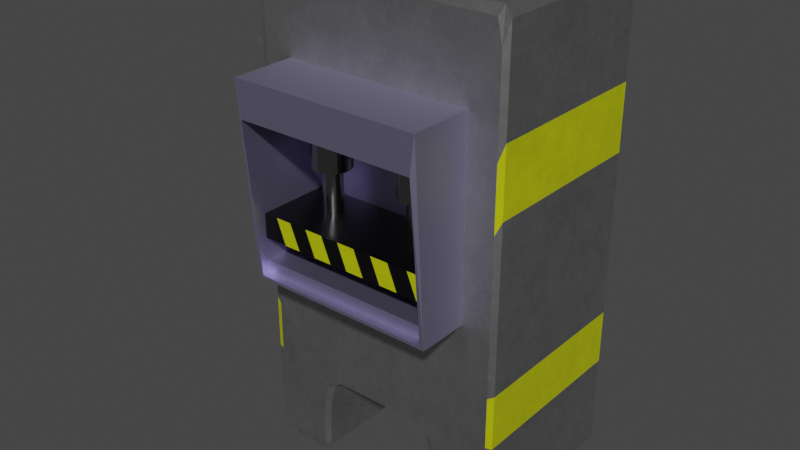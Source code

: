 # Source: Industrial_Hydraulic_Press_Obstacle.blend  (saved by Blender 2.93.20; exported with 4.5.12 LTS)
import bpy
from mathutils import Matrix  # noqa: F401  (used for matrix-valued properties, if any)

bpy.ops.wm.read_factory_settings(use_empty=True)
scene = bpy.context.scene
scene.name = 'Scene'

# ---- collections
col_collection = bpy.data.collections.new('Collection'); scene.collection.children.link(col_collection)

# ---- materials (node trees are filled in below, after node groups)
mat_other_rough_metal = bpy.data.materials.new('Other Rough Metal')
mat_other_rough_metal.use_transparent_shadow = False
mat_rough_metal = bpy.data.materials.new('Rough Metal')
mat_rough_metal.use_transparent_shadow = False
mat_yellow = bpy.data.materials.new('Yellow')
mat_yellow.use_transparent_shadow = False
mat_silver = bpy.data.materials.new('Silver')
mat_silver.use_transparent_shadow = False
mat_black = bpy.data.materials.new('Black')
mat_black.alpha_threshold = 0.0
mat_black.use_transparent_shadow = False
mat_black.line_color = (0.0, 0.0, 0.0, 1.0)
mat_white = bpy.data.materials.new('White')
mat_white.use_transparent_shadow = False

# ---- material node trees
mat_other_rough_metal.use_nodes = True; mat_other_rough_metal.node_tree.nodes.clear()
_N = mat_other_rough_metal.node_tree.nodes; _L = mat_other_rough_metal.node_tree.links
n0 = _N.new('ShaderNodeBsdfPrincipled'); n0.name = 'Principled BSDF'; n0.location = (10, 300)
n0.distribution = 'GGX'
n0.subsurface_method = 'BURLEY'
n0.inputs[1].default_value = 1.0
n0.inputs[3].default_value = 1.45
n0.inputs[27].default_value = (0.0, 0.0, 0.0, 1.0)
n0.inputs[28].default_value = 1.0
n1 = _N.new('ShaderNodeOutputMaterial'); n1.name = 'Material Output'; n1.location = (300, 300)
n2 = _N.new('ShaderNodeTexNoise'); n2.name = 'Noise Texture'; n2.location = (-350, 200)
n2.inputs[2].default_value = 0.01
n2.inputs[3].default_value = 16.0
n2.inputs[4].default_value = 1.0
n3 = _N.new('ShaderNodeTexCoord'); n3.name = 'Texture Coordinate'; n3.location = (-850, 192)
n4 = _N.new('ShaderNodeMapping'); n4.name = 'Mapping'; n4.location = (-640, 209)
n4.width = 240
n4.inputs[3].default_value = (1.0, 1.0, 3.0)
_L.new(n0.outputs[0], n1.inputs[0])
_L.new(n2.outputs[0], n0.inputs[0])
_L.new(n4.outputs[0], n2.inputs[0])
_L.new(n3.outputs[0], n4.inputs[0])
n1.is_active_output = True
mat_rough_metal.use_nodes = True; mat_rough_metal.node_tree.nodes.clear()
_N = mat_rough_metal.node_tree.nodes; _L = mat_rough_metal.node_tree.links
n0 = _N.new('ShaderNodeBsdfPrincipled'); n0.name = 'Principled BSDF'; n0.location = (10, 300)
n0.distribution = 'GGX'
n0.subsurface_method = 'BURLEY'
n0.inputs[0].default_value = (0.569, 0.5319, 0.8, 1.0)
n0.inputs[1].default_value = 1.0
n0.inputs[3].default_value = 1.45
n0.inputs[27].default_value = (0.0, 0.0, 0.0, 1.0)
n0.inputs[28].default_value = 1.0
n1 = _N.new('ShaderNodeOutputMaterial'); n1.name = 'Material Output'; n1.location = (300, 300)
_L.new(n0.outputs[0], n1.inputs[0])
n1.is_active_output = True
mat_yellow.use_nodes = True; mat_yellow.node_tree.nodes.clear()
_N = mat_yellow.node_tree.nodes; _L = mat_yellow.node_tree.links
n0 = _N.new('ShaderNodeBsdfPrincipled'); n0.name = 'Principled BSDF'; n0.location = (10, 300)
n0.distribution = 'GGX'
n0.subsurface_method = 'BURLEY'
n0.inputs[3].default_value = 1.45
n0.inputs[27].default_value = (0.0, 0.0, 0.0, 1.0)
n0.inputs[28].default_value = 1.0
n1 = _N.new('ShaderNodeTexNoise'); n1.name = 'Noise Texture'; n1.location = (-581, 222)
n1.inputs[2].default_value = 0.01
n1.inputs[3].default_value = 16.0
n1.inputs[4].default_value = 1.0
n2 = _N.new('ShaderNodeTexCoord'); n2.name = 'Texture Coordinate'; n2.location = (-1081, 213)
n3 = _N.new('ShaderNodeOutputMaterial'); n3.name = 'Material Output'; n3.location = (300, 300)
n4 = _N.new('ShaderNodeMapping'); n4.name = 'Mapping'; n4.location = (-871, 230)
n4.width = 240
n4.inputs[3].default_value = (1.0, 1.0, 3.0)
n5 = _N.new('ShaderNodeValToRGB'); n5.name = 'ColorRamp'; n5.location = (-344, 239)
while len(n5.color_ramp.elements) > 1: n5.color_ramp.elements.remove(n5.color_ramp.elements[-1])
n5.color_ramp.elements[0].position = 0.0; n5.color_ramp.elements[0].color = (0.07676, 0.07914, 0.0, 1.0)
_e = n5.color_ramp.elements.new(1.0); _e.color = (0.9155, 1.0, 0.0, 1.0)
_L.new(n0.outputs[0], n3.inputs[0])
_L.new(n4.outputs[0], n1.inputs[0])
_L.new(n2.outputs[0], n4.inputs[0])
_L.new(n1.outputs[0], n5.inputs[0])
_L.new(n5.outputs[0], n0.inputs[0])
n3.is_active_output = True
mat_silver.use_nodes = True; mat_silver.node_tree.nodes.clear()
_N = mat_silver.node_tree.nodes; _L = mat_silver.node_tree.links
n0 = _N.new('ShaderNodeBsdfPrincipled'); n0.name = 'Principled BSDF'; n0.location = (10, 300)
n0.distribution = 'GGX'
n0.subsurface_method = 'BURLEY'
n0.inputs[0].default_value = (0.293, 0.293, 0.293, 1.0)
n0.inputs[1].default_value = 1.0
n0.inputs[2].default_value = 0.2
n0.inputs[3].default_value = 1.45
n0.inputs[27].default_value = (0.0, 0.0, 0.0, 1.0)
n0.inputs[28].default_value = 1.0
n1 = _N.new('ShaderNodeOutputMaterial'); n1.name = 'Material Output'; n1.location = (300, 300)
_L.new(n0.outputs[0], n1.inputs[0])
n1.is_active_output = True
mat_black.use_nodes = True; mat_black.node_tree.nodes.clear()
_N = mat_black.node_tree.nodes; _L = mat_black.node_tree.links
n0 = _N.new('ShaderNodeOutputMaterial'); n0.name = 'Material Output'; n0.location = (300, 300)
n1 = _N.new('ShaderNodeBsdfPrincipled'); n1.name = 'Principled BSDF'; n1.location = (10, 300)
n1.distribution = 'GGX'
n1.subsurface_method = 'BURLEY'
n1.inputs[0].default_value = (0.0, 0.0, 0.0, 1.0)
n1.inputs[2].default_value = 0.4
n1.inputs[3].default_value = 1.45
n1.inputs[27].default_value = (0.0, 0.0, 0.0, 1.0)
n1.inputs[28].default_value = 1.0
_L.new(n1.outputs[0], n0.inputs[0])
n0.is_active_output = True
mat_white.use_nodes = True; mat_white.node_tree.nodes.clear()
_N = mat_white.node_tree.nodes; _L = mat_white.node_tree.links
n0 = _N.new('ShaderNodeBsdfPrincipled'); n0.name = 'Principled BSDF'; n0.location = (10, 300)
n0.distribution = 'GGX'
n0.subsurface_method = 'BURLEY'
n0.inputs[0].default_value = (1.0, 1.0, 1.0, 1.0)
n0.inputs[3].default_value = 1.45
n0.inputs[27].default_value = (0.0, 0.0, 0.0, 1.0)
n0.inputs[28].default_value = 1.0
n1 = _N.new('ShaderNodeOutputMaterial'); n1.name = 'Material Output'; n1.location = (300, 300)
_L.new(n0.outputs[0], n1.inputs[0])
n1.is_active_output = True

# ---- world
world_world = bpy.data.worlds.new('World'); scene.world = world_world
world_world.use_nodes = True; world_world.node_tree.nodes.clear()
_N = world_world.node_tree.nodes; _L = world_world.node_tree.links
n0 = _N.new('ShaderNodeOutputWorld'); n0.name = 'World Output'; n0.location = (300, 300)
n1 = _N.new('ShaderNodeBackground'); n1.name = 'Background'; n1.location = (10, 300)
n1.inputs[0].default_value = (0.05088, 0.05088, 0.05088, 1.0)
_L.new(n1.outputs[0], n0.inputs[0])
n0.is_active_output = True
world_world.color = (0.05088, 0.05088, 0.05088)
world_world.use_sun_shadow = False
world_world.sun_shadow_jitter_overblur = 0.0

# ---- meshes
me_cube = bpy.data.meshes.new('Cube')
me_cube.from_pydata([(0.953, 3.187, 0.953), (0.953, 3.14, 1.0), (1.0, 3.14, 0.953), (0.953, 3.187, -0.953), (1.0, 3.14, -0.953), (1.0, 3.14, -1.047), (0.953, 3.187, -1.047), (0.953, 3.187, -1.0), (0.953, -0.953, 1.0), (0.9148, -1.0, 0.953), (0.953, -1.0, 0.8375), (1.0, -0.953, 0.953), (0.953, -1.0, -0.953), (0.953, -1.0, -1.0), (0.953, -1.0, -1.047), (1.0, -0.953, -1.047), (1.0, -0.953, -0.953), (0.683, -0.3687, -0.388), (0.7299, -0.3687, -0.341), (0.7013, -0.3217, -0.341), (0.683, -0.3687, 0.5721), (0.7013, -0.3217, 0.5251), (0.7299, -0.3687, 0.5251), (0.683, -0.953, -0.388), (0.7218, -1.0, -0.3836), (0.7299, -0.953, -0.341), (0.704, -1.0, 0.569), (0.683, -0.953, 0.5721), (0.7299, -0.953, 0.5251), (0.7218, -1.0, 0.5585), (0.0, -0.3217, 0.5251), (0.0, -0.3687, 0.5721), (0.0, 3.14, 1.0), (0.0, 3.187, 0.953), (0.0, -0.3687, -0.388), (0.0, -0.3217, -0.341), (0.0, -1.0, -0.3836), (0.0, -0.953, -0.388), (0.0, -0.953, 0.5721), (0.0, -1.0, 0.569), (0.0, 3.187, -1.0), (0.0, 3.187, -0.9529), (0.0, -1.0, -1.0), (0.0, -1.0, -1.0), (0.0, -1.0, 0.953), (0.0, -0.953, 1.0), (0.4253, 3.14, -1.039), (0.3515, 3.14, -1.0), (0.3985, 3.187, -1.0), (0.4883, 3.187, -1.047), (0.4253, -0.953, -1.039), (0.4883, -1.0, -1.047), (0.3985, -1.0, -1.0), (0.3515, -0.953, -1.0), (1.0, 3.14, -1.401), (0.953, 3.139, -1.448), (0.953, 3.186, -1.401), (1.0, -0.953, -1.401), (0.953, -1.0, -1.401), (0.953, -0.9534, -1.448), (0.4901, 3.137, -1.401), (0.5371, 3.185, -1.401), (0.5377, 3.136, -1.448), (0.4901, -0.9551, -1.401), (0.5377, -0.957, -1.448), (0.5371, -1.002, -1.401), (1.0, -0.953, -1.047), (0.953, -1.0, -1.047), (0.953, -1.0, -1.141), (1.0, -0.953, -1.141), (1.0, 3.14, -1.047), (1.0, 3.14, -1.141), (0.953, 3.187, -1.141), (0.953, 3.187, -1.047), (0.4882, 3.187, -1.047), (0.5191, 3.187, -1.141), (0.4713, 3.14, -1.14), (0.4368, 3.14, -1.055), (0.4882, -1.0, -1.047), (0.4368, -0.953, -1.055), (0.4713, -0.953, -1.14), (0.5191, -1.0, -1.141), (1.0, -0.953, -1.402), (1.0, -0.953, -1.308), (0.953, -1.0, -1.308), (0.953, -1.0, -1.402), (0.5371, -1.002, -1.402), (0.5355, -1.0, -1.308), (0.4885, -0.953, -1.308), (0.4902, -0.9552, -1.402), (1.0, 3.14, -1.402), (0.953, 3.187, -1.402), (0.953, 3.187, -1.308), (1.0, 3.14, -1.308), (0.5371, 3.184, -1.402), (0.4902, 3.137, -1.402), (0.4885, 3.14, -1.308), (0.5355, 3.187, -1.308), (0.953, 3.187, -1.186), (1.0, 3.14, -1.186), (1.0, 3.14, -1.28), (0.953, 3.187, -1.28), (0.4791, 3.14, -1.187), (0.5266, 3.187, -1.186), (0.5349, 3.187, -1.28), (0.4879, 3.14, -1.28), (0.953, -1.0, -1.28), (1.0, -0.953, -1.28), (1.0, -0.953, -1.186), (0.953, -1.0, -1.186), (0.4879, -0.953, -1.28), (0.5349, -1.0, -1.28), (0.5266, -1.0, -1.186), (0.4791, -0.953, -1.187), (1.0, 3.14, 0.473), (0.953, 3.187, 0.473), (0.953, -1.0, 0.3866), (1.0, -0.953, 0.473), (0.0, 3.187, 0.4754), (1.0, 3.14, 0.1438), (0.953, -1.0, 0.07734), (0.953, 3.187, 0.1438), (1.0, -0.953, 0.1438), (0.0, 3.187, 0.138), (1.0, 3.14, -0.6794), (0.953, -1.0, -0.696), (0.953, 3.187, -0.6794), (1.0, -0.953, -0.6794), (0.0, 3.187, -0.6843)], [], [(26, 9, 44, 39), (1, 32, 45, 8), (114, 2, 11, 117), (22, 18, 25, 28), (31, 20, 27, 38), (43, 41, 47, 53), (35, 19, 21, 30), (13, 42, 52), (5, 15, 66, 70), (85, 86, 65, 58), (14, 51, 78, 67), (49, 6, 73, 74), (50, 46, 77, 79), (94, 91, 56, 61), (90, 82, 57, 54), (89, 95, 60, 63), (68, 81, 112, 109), (64, 62, 55, 59), (23, 17, 34, 37), (36, 43, 12, 125, 120, 116, 10, 29, 24), (40, 7, 48), (104, 101, 92, 97), (110, 105, 96, 88), (106, 111, 87, 84), (75, 72, 98, 103), (80, 76, 102, 113), (71, 69, 108, 99), (100, 107, 83, 93), (0, 1, 2), (3, 4, 5, 6, 7), (8, 9, 10, 11), (12, 13, 14, 15, 16), (17, 18, 19), (20, 21, 22), (23, 24, 25), (26, 27, 28, 29), (46, 47, 48, 49), (50, 51, 52, 53), (54, 55, 56), (57, 58, 59), (60, 61, 62), (63, 64, 65), (66, 67, 68, 69), (70, 71, 72, 73), (74, 75, 76, 77), (78, 79, 80, 81), (82, 83, 84, 85), (86, 87, 88, 89), (90, 91, 92, 93), (94, 95, 96, 97), (98, 99, 100, 101), (102, 103, 104, 105), (106, 107, 108, 109), (110, 111, 112, 113), (30, 21, 20, 31), (124, 4, 3, 126), (1, 8, 11, 2), (125, 12, 16, 127), (34, 17, 19, 35), (18, 22, 21, 19), (9, 26, 29, 10), (17, 23, 25, 18), (4, 16, 15, 5), (22, 28, 27, 20), (24, 29, 28, 25), (0, 33, 32, 1), (23, 37, 36, 24), (26, 39, 38, 27), (7, 40, 41, 3), (12, 43, 42, 13), (8, 45, 44, 9), (46, 50, 53, 47), (6, 49, 48, 7), (43, 53, 52, 42), (47, 41, 40, 48), (13, 52, 51, 14), (54, 57, 59, 55), (62, 64, 63, 60), (55, 62, 61, 56), (58, 65, 64, 59), (85, 58, 57, 82), (73, 6, 5, 70), (77, 46, 49, 74), (89, 63, 65, 86), (14, 67, 66, 15), (98, 72, 71, 99), (102, 76, 75, 103), (50, 79, 78, 51), (76, 80, 79, 77), (81, 68, 67, 78), (72, 75, 74, 73), (69, 71, 70, 66), (106, 84, 83, 107), (110, 88, 87, 111), (56, 91, 90, 54), (60, 95, 94, 61), (95, 89, 88, 96), (86, 85, 84, 87), (91, 94, 97, 92), (82, 90, 93, 83), (92, 101, 100, 93), (96, 105, 104, 97), (68, 109, 108, 69), (80, 113, 112, 81), (107, 100, 99, 108), (101, 104, 103, 98), (111, 106, 109, 112), (105, 110, 113, 102), (118, 33, 0, 115), (123, 118, 115, 121), (10, 116, 117, 11), (2, 114, 115, 0), (119, 114, 117, 122), (124, 119, 122, 127), (128, 123, 121, 126), (116, 120, 122, 117), (114, 119, 121, 115), (41, 128, 126, 3), (4, 124, 127, 16), (120, 125, 127, 122), (119, 124, 126, 121)])
me_cube.polygons.foreach_set('material_index', [0, 0, 0, 0, 0, 0, 1, 0, 0, 0, 0, 0, 0, 0, 0, 0, 0, 0, 0, 0, 0, 0, 0, 0, 0, 0, 0, 0, 0, 0, 0, 0, 0, 0, 0, 0, 0, 0, 0, 0, 0, 0, 0, 0, 0, 0, 0, 0, 0, 0, 0, 0, 0, 0, 0, 2, 0, 2, 0, 0, 0, 0, 0, 0, 0, 0, 0, 0, 0, 0, 0, 0, 0, 0, 0, 0, 0, 0, 0, 0, 0, 0, 0, 0, 0, 0, 0, 0, 0, 0, 0, 0, 0, 0, 0, 0, 0, 0, 0, 0, 0, 0, 0, 0, 0, 0, 0, 0, 0, 2, 0, 0, 2, 0, 0, 2, 2, 2, 2, 0, 0])
_uv = me_cube.uv_layers.new(name='UVMap')
_uv.uv.foreach_set('vector', [0.5774, 0.787, 0.6191, 0.7607, 0.6191, 0.875, 0.5774, 0.875, 0.6309, 0.5059, 0.75, 0.5059, 0.75, 0.7441, 0.6309, 0.7441, 0.5591, 0.5059, 0.6191, 0.5059, 0.6191, 0.7441, 0.5591, 0.7441, 0.6128, 0.502, 0.3872, 0.502, 0.3872, 0.5266, 0.6128, 0.5266, 0.75, 0.502, 0.633, 0.502, 0.633, 0.5266, 0.75, 0.5266, 0.0, 0.0, 0.0, 0.0, 0.0, 0.0, 0.0, 0.0, 0.3872, 0.375, 0.3872, 0.492, 0.6128, 0.492, 0.6128, 0.375, 0.375, 0.7559, 0.375, 0.8691, 0.375, 0.8252, 0.375, 0.5059, 0.375, 0.7441, 0.375, 0.7441, 0.375, 0.5059, 0.375, 0.7569, 0.375, 0.8183, 0.375, 0.8183, 0.375, 0.7569, 0.375, 0.7562, 0.375, 0.8178, 0.375, 0.8178, 0.375, 0.7562, 0.375, 0.4322, 0.375, 0.4938, 0.375, 0.4938, 0.375, 0.4322, 0.0, 0.0, 0.0, 0.0, 0.0, 0.0, 0.0, 0.0, 0.375, 0.4317, 0.375, 0.4931, 0.375, 0.4931, 0.375, 0.4317, 0.375, 0.5059, 0.375, 0.7441, 0.375, 0.7441, 0.375, 0.5059, 0.0, 0.0, 0.0, 0.0, 0.0, 0.0, 0.0, 0.0, 0.375, 0.7567, 0.375, 0.8184, 0.375, 0.8183, 0.375, 0.7568, 0.0, 0.0, 0.0, 0.0, 0.0, 0.0, 0.0, 0.0, 0.367, 0.5266, 0.367, 0.502, 0.25, 0.502, 0.25, 0.5266, 0.4456, 0.875, 0.375, 0.8691, 0.3809, 0.7559, 0.413, 0.7559, 0.5097, 0.7559, 0.5483, 0.7559, 0.6047, 0.7559, 0.5698, 0.7779, 0.4456, 0.7779, 0.375, 0.3809, 0.375, 0.4941, 0.375, 0.4248, 0.375, 0.4317, 0.375, 0.4931, 0.375, 0.4931, 0.375, 0.4317, 0.0, 0.0, 0.0, 0.0, 0.0, 0.0, 0.0, 0.0, 0.375, 0.7569, 0.375, 0.8183, 0.375, 0.8183, 0.375, 0.7569, 0.375, 0.4316, 0.375, 0.4933, 0.375, 0.4932, 0.375, 0.4317, 0.0, 0.0, 0.0, 0.0, 0.0, 0.0, 0.0, 0.0, 0.375, 0.5059, 0.375, 0.7441, 0.375, 0.7441, 0.375, 0.5059, 0.375, 0.5059, 0.375, 0.7441, 0.375, 0.7441, 0.375, 0.5059, 0.6191, 0.4941, 0.625, 0.4941, 0.6191, 0.5, 0.3809, 0.4941, 0.3809, 0.5059, 0.375, 0.5059, 0.375, 0.4938, 0.375, 0.4941, 0.625, 0.7559, 0.616, 0.7557, 0.6047, 0.75, 0.6191, 0.75, 0.3809, 0.7559, 0.375, 0.7559, 0.375, 0.7562, 0.375, 0.7441, 0.3809, 0.7441, 0.367, 0.502, 0.375, 0.502, 0.367, 0.5, 0.625, 0.492, 0.625, 0.492, 0.6128, 0.5, 0.4515, 0.7896, 0.4515, 0.7838, 0.4574, 0.7838, 0.5774, 0.787, 0.5715, 0.7896, 0.5715, 0.7838, 0.5729, 0.7829, 0.375, 0.4248, 0.375, 0.4248, 0.375, 0.4248, 0.375, 0.436, 0.375, 0.8252, 0.375, 0.814, 0.375, 0.8252, 0.375, 0.8252, 0.375, 0.5, 0.375, 0.493, 0.375, 0.4931, 0.375, 0.75, 0.375, 0.7569, 0.375, 0.7569, 0.375, 0.4248, 0.375, 0.4317, 0.375, 0.4317, 0.375, 0.8252, 0.375, 0.8182, 0.375, 0.8183, 0.375, 0.7441, 0.375, 0.7562, 0.375, 0.7567, 0.375, 0.7441, 0.375, 0.5059, 0.375, 0.5059, 0.375, 0.4933, 0.375, 0.4938, 0.375, 0.4291, 0.375, 0.4326, 0.375, 0.4248, 0.375, 0.4248, 0.375, 0.8209, 0.375, 0.8252, 0.375, 0.8252, 0.375, 0.8174, 0.375, 0.7441, 0.375, 0.7441, 0.375, 0.7569, 0.375, 0.7569, 0.375, 0.8183, 0.375, 0.8184, 0.375, 0.8252, 0.375, 0.8252, 0.375, 0.5059, 0.375, 0.4931, 0.375, 0.4931, 0.375, 0.5059, 0.375, 0.4317, 0.375, 0.4248, 0.375, 0.4248, 0.375, 0.4316, 0.375, 0.4932, 0.375, 0.5059, 0.375, 0.5059, 0.375, 0.4931, 0.375, 0.4238, 0.375, 0.4306, 0.375, 0.4319, 0.375, 0.4248, 0.375, 0.7569, 0.375, 0.7441, 0.375, 0.7441, 0.375, 0.7568, 0.375, 0.8252, 0.375, 0.8181, 0.375, 0.8194, 0.375, 0.8252, 0.6128, 0.375, 0.6128, 0.492, 0.625, 0.492, 0.625, 0.375, 0.4151, 0.5059, 0.3809, 0.5059, 0.3809, 0.4941, 0.4151, 0.4941, 0.6309, 0.5059, 0.6309, 0.7441, 0.6191, 0.7441, 0.6191, 0.5059, 0.413, 0.7559, 0.3809, 0.7559, 0.3809, 0.7441, 0.4151, 0.7441, 0.25, 0.502, 0.367, 0.502, 0.367, 0.5, 0.25, 0.5, 0.3872, 0.502, 0.6128, 0.502, 0.6128, 0.492, 0.3872, 0.492, 0.6191, 0.7607, 0.5774, 0.787, 0.5698, 0.7779, 0.6047, 0.7559, 0.367, 0.502, 0.367, 0.5266, 0.3872, 0.5266, 0.3872, 0.502, 0.3809, 0.5059, 0.3809, 0.7441, 0.375, 0.7441, 0.375, 0.5059, 0.6128, 0.502, 0.6128, 0.5266, 0.633, 0.5266, 0.633, 0.502, 0.4456, 0.7779, 0.5698, 0.7779, 0.5656, 0.7838, 0.4574, 0.7838, 0.6191, 0.4941, 0.6191, 0.375, 0.625, 0.375, 0.625, 0.4941, 0.4515, 0.7896, 0.4515, 0.875, 0.4456, 0.875, 0.4456, 0.7779, 0.5774, 0.787, 0.5774, 0.875, 0.5715, 0.875, 0.5715, 0.7896, 0.375, 0.4941, 0.375, 0.3809, 0.375, 0.3809, 0.3809, 0.4941, 0.3809, 0.7559, 0.375, 0.8691, 0.375, 0.8691, 0.375, 0.7559, 0.625, 0.7559, 0.625, 0.875, 0.6191, 0.875, 0.6191, 0.7607, 0.0, 0.0, 0.0, 0.0, 0.0, 0.0, 0.0, 0.0, 0.375, 0.4938, 0.375, 0.4322, 0.375, 0.4248, 0.375, 0.4941, 0.375, 0.8691, 0.375, 0.8311, 0.375, 0.8252, 0.375, 0.8691, 0.375, 0.4189, 0.375, 0.3809, 0.375, 0.3809, 0.375, 0.4248, 0.375, 0.7559, 0.375, 0.8252, 0.375, 0.8178, 0.375, 0.7562, 0.375, 0.5059, 0.375, 0.7441, 0.375, 0.7442, 0.375, 0.5059, 0.0, 0.0, 0.0, 0.0, 0.0, 0.0, 0.0, 0.0, 0.375, 0.493, 0.375, 0.4317, 0.375, 0.4317, 0.375, 0.4931, 0.375, 0.7569, 0.375, 0.8183, 0.375, 0.8182, 0.375, 0.7569, 0.375, 0.7569, 0.375, 0.7569, 0.375, 0.7441, 0.375, 0.7441, 0.375, 0.4938, 0.375, 0.4938, 0.375, 0.5059, 0.375, 0.5059, 0.375, 0.4248, 0.375, 0.4248, 0.375, 0.4322, 0.375, 0.4322, 0.375, 0.8252, 0.375, 0.8252, 0.375, 0.8183, 0.375, 0.8183, 0.375, 0.7562, 0.375, 0.7562, 0.375, 0.7441, 0.375, 0.7441, 0.375, 0.4932, 0.375, 0.4933, 0.375, 0.5059, 0.375, 0.5059, 0.375, 0.4248, 0.375, 0.4248, 0.375, 0.4316, 0.375, 0.4317, 0.375, 0.8252, 0.375, 0.8252, 0.375, 0.8178, 0.375, 0.8178, 0.0, 0.0, 0.0, 0.0, 0.0, 0.0, 0.0, 0.0, 0.375, 0.8184, 0.375, 0.7567, 0.375, 0.7562, 0.375, 0.8178, 0.375, 0.4933, 0.375, 0.4316, 0.375, 0.4322, 0.375, 0.4938, 0.375, 0.7441, 0.375, 0.5059, 0.375, 0.5059, 0.375, 0.7441, 0.375, 0.7569, 0.375, 0.7569, 0.375, 0.7441, 0.375, 0.7441, 0.375, 0.8252, 0.375, 0.8252, 0.375, 0.8183, 0.375, 0.8183, 0.375, 0.4931, 0.375, 0.4931, 0.375, 0.5059, 0.375, 0.5059, 0.375, 0.4248, 0.375, 0.4248, 0.375, 0.4317, 0.375, 0.4317, 0.0, 0.0, 0.0, 0.0, 0.0, 0.0, 0.0, 0.0, 0.375, 0.8183, 0.375, 0.7569, 0.375, 0.7569, 0.375, 0.8183, 0.375, 0.4931, 0.375, 0.4317, 0.375, 0.4317, 0.375, 0.4931, 0.375, 0.7441, 0.375, 0.5059, 0.375, 0.5059, 0.375, 0.7441, 0.375, 0.4931, 0.375, 0.4931, 0.375, 0.5059, 0.375, 0.5059, 0.375, 0.4248, 0.375, 0.4248, 0.375, 0.4317, 0.375, 0.4317, 0.375, 0.7567, 0.375, 0.7568, 0.375, 0.7441, 0.375, 0.7441, 0.375, 0.8252, 0.375, 0.8252, 0.375, 0.8183, 0.375, 0.8184, 0.375, 0.7441, 0.375, 0.5059, 0.375, 0.5059, 0.375, 0.7441, 0.375, 0.4931, 0.375, 0.4317, 0.375, 0.4317, 0.375, 0.4932, 0.375, 0.8183, 0.375, 0.7569, 0.375, 0.7568, 0.375, 0.8183, 0.0, 0.0, 0.0, 0.0, 0.0, 0.0, 0.0, 0.0, 0.5577, 0.3765, 0.6191, 0.375, 0.6191, 0.4941, 0.5591, 0.4941, 0.5155, 0.3775, 0.5577, 0.3765, 0.5591, 0.4941, 0.518, 0.4941, 0.6047, 0.7559, 0.5483, 0.7559, 0.5591, 0.7441, 0.6191, 0.7441, 0.6191, 0.5059, 0.5591, 0.5059, 0.5591, 0.4941, 0.6191, 0.4941, 0.518, 0.5059, 0.5591, 0.5059, 0.5591, 0.7441, 0.518, 0.7441, 0.4151, 0.5059, 0.518, 0.5059, 0.518, 0.7441, 0.4151, 0.7441, 0.4145, 0.3799, 0.5155, 0.3775, 0.518, 0.4941, 0.4151, 0.4941, 0.5483, 0.7559, 0.5097, 0.7559, 0.518, 0.7441, 0.5591, 0.7441, 0.5591, 0.5059, 0.518, 0.5059, 0.518, 0.4941, 0.5591, 0.4941, 0.375, 0.3809, 0.4145, 0.3799, 0.4151, 0.4941, 0.3809, 0.4941, 0.3809, 0.5059, 0.4151, 0.5059, 0.4151, 0.7441, 0.3809, 0.7441, 0.5097, 0.7559, 0.413, 0.7559, 0.4151, 0.7441, 0.518, 0.7441, 0.518, 0.5059, 0.4151, 0.5059, 0.4151, 0.4941, 0.518, 0.4941])
me_cube.materials.append(mat_other_rough_metal)
me_cube.materials.append(mat_rough_metal)
me_cube.materials.append(mat_yellow)
me_cube.use_remesh_preserve_volume = False
me_cube.use_remesh_preserve_attributes = False
me_cube.use_mirror_vertex_groups = False
me_cube.update()
me_cube_001 = bpy.data.meshes.new('Cube.001')
me_cube_001.from_pydata([(-0.6969, -0.6613, 1.681), (-0.6969, -0.8352, 2.873), (-0.7299, 0.2538, 1.657), (-0.7299, 0.2538, 3.15), (0.6969, -0.6613, 1.681), (0.6969, -0.8352, 2.873), (0.7299, 0.2538, 1.657), (0.7299, 0.2538, 3.15), (-0.7299, -0.7288, 1.657), (-0.7299, -0.8352, 3.15), (0.7299, -0.8352, 3.15), (0.7299, -0.7288, 1.657), (-0.6969, -0.1029, 1.681), (-0.6969, -0.06054, 2.873), (0.6969, -0.06054, 2.873), (0.6969, -0.1029, 1.681), (-0.6969, -0.7288, 1.681), (0.6969, -0.7288, 1.681), (-0.6969, -0.06054, 1.681), (0.6969, -0.06054, 1.681), (-0.6969, -0.6613, 1.772), (0.6969, -0.6613, 1.772), (-0.6969, -0.1029, 1.772), (0.6969, -0.1029, 1.772)], [], [(8, 9, 3, 2), (6, 7, 10, 11), (12, 0, 20, 22), (2, 6, 11, 8), (7, 3, 9, 10), (16, 1, 9, 8), (5, 17, 11, 10), (17, 16, 8, 11), (1, 5, 10, 9), (19, 14, 13, 18), (1, 16, 18, 13), (5, 1, 13, 14), (17, 5, 14, 19), (4, 0, 16, 17), (12, 15, 19, 18), (15, 4, 17, 19), (0, 12, 18, 16), (20, 21, 23, 22), (15, 12, 22, 23), (4, 15, 23, 21), (0, 4, 21, 20)])
_uv = me_cube_001.uv_layers.new(name='UVMap')
_uv.uv.foreach_set('vector', [0.375, 0.0, 0.625, 0.0, 0.625, 0.25, 0.375, 0.25, 0.375, 0.5, 0.625, 0.5, 0.625, 0.75, 0.375, 0.75, 0.3971, 0.9774, 0.3971, 0.9774, 0.3971, 0.9774, 0.3971, 0.9774, 0.125, 0.5, 0.375, 0.5, 0.375, 0.75, 0.125, 0.75, 0.625, 0.5, 0.875, 0.5, 0.875, 0.75, 0.625, 0.75, 0.3971, 0.9774, 0.6029, 0.9774, 0.625, 1.0, 0.375, 1.0, 0.6029, 0.7726, 0.3971, 0.7726, 0.375, 0.75, 0.625, 0.75, 0.3971, 0.7726, 0.3971, 0.9774, 0.375, 1.0, 0.375, 0.75, 0.6029, 0.9774, 0.6029, 0.7726, 0.625, 0.75, 0.625, 1.0, 0.3971, 0.7726, 0.6029, 0.7726, 0.6029, 0.9774, 0.3971, 0.9774, 0.6029, 0.9774, 0.3971, 0.9774, 0.3971, 0.9774, 0.6029, 0.9774, 0.6029, 0.7726, 0.6029, 0.9774, 0.6029, 0.9774, 0.6029, 0.7726, 0.3971, 0.7726, 0.6029, 0.7726, 0.6029, 0.7726, 0.3971, 0.7726, 0.3971, 0.7726, 0.3971, 0.9774, 0.3971, 0.9774, 0.3971, 0.7726, 0.3971, 0.9774, 0.3971, 0.7726, 0.3971, 0.7726, 0.3971, 0.9774, 0.3971, 0.7726, 0.3971, 0.7726, 0.3971, 0.7726, 0.3971, 0.7726, 0.3971, 0.9774, 0.3971, 0.9774, 0.3971, 0.9774, 0.3971, 0.9774, 0.3971, 0.9774, 0.3971, 0.7726, 0.3971, 0.7726, 0.3971, 0.9774, 0.3971, 0.7726, 0.3971, 0.9774, 0.3971, 0.9774, 0.3971, 0.7726, 0.3971, 0.7726, 0.3971, 0.7726, 0.3971, 0.7726, 0.3971, 0.7726, 0.3971, 0.9774, 0.3971, 0.7726, 0.3971, 0.7726, 0.3971, 0.9774])
me_cube_001.materials.append(mat_rough_metal)
me_cube_001.use_remesh_fix_poles = True
me_cube_001.use_remesh_preserve_attributes = False
me_cube_001.update()
me_cylinder = bpy.data.meshes.new('Cylinder')
me_cylinder.from_pydata([(0.0, 1.0, -1.0), (0.0, 1.0, 1.0), (0.1951, 0.9808, -1.0), (0.1951, 0.9808, 1.0), (0.3827, 0.9239, -1.0), (0.3827, 0.9239, 1.0), (0.5556, 0.8315, -1.0), (0.5556, 0.8315, 1.0), (0.7071, 0.7071, -1.0), (0.7071, 0.7071, 1.0), (0.8315, 0.5556, -1.0), (0.8315, 0.5556, 1.0), (0.9239, 0.3827, -1.0), (0.9239, 0.3827, 1.0), (0.9808, 0.1951, -1.0), (0.9808, 0.1951, 1.0), (1.0, -4.371e-08, -1.0), (1.0, -4.371e-08, 1.0), (0.9808, -0.1951, -1.0), (0.9808, -0.1951, 1.0), (0.9239, -0.3827, -1.0), (0.9239, -0.3827, 1.0), (0.8315, -0.5556, -1.0), (0.8315, -0.5556, 1.0), (0.7071, -0.7071, -1.0), (0.7071, -0.7071, 1.0), (0.5556, -0.8315, -1.0), (0.5556, -0.8315, 1.0), (0.3827, -0.9239, -1.0), (0.3827, -0.9239, 1.0), (0.1951, -0.9808, -1.0), (0.1951, -0.9808, 1.0), (-8.742e-08, -1.0, -1.0), (-8.742e-08, -1.0, 1.0), (-0.1951, -0.9808, -1.0), (-0.1951, -0.9808, 1.0), (-0.3827, -0.9239, -1.0), (-0.3827, -0.9239, 1.0), (-0.5556, -0.8315, -1.0), (-0.5556, -0.8315, 1.0), (-0.7071, -0.7071, -1.0), (-0.7071, -0.7071, 1.0), (-0.8315, -0.5556, -1.0), (-0.8315, -0.5556, 1.0), (-0.9239, -0.3827, -1.0), (-0.9239, -0.3827, 1.0), (-0.9808, -0.1951, -1.0), (-0.9808, -0.1951, 1.0), (-1.0, 1.192e-08, -1.0), (-1.0, 1.192e-08, 1.0), (-0.9808, 0.1951, -1.0), (-0.9808, 0.1951, 1.0), (-0.9239, 0.3827, -1.0), (-0.9239, 0.3827, 1.0), (-0.8315, 0.5556, -1.0), (-0.8315, 0.5556, 1.0), (-0.7071, 0.7071, -1.0), (-0.7071, 0.7071, 1.0), (-0.5556, 0.8315, -1.0), (-0.5556, 0.8315, 1.0), (-0.3827, 0.9239, -1.0), (-0.3827, 0.9239, 1.0), (-0.1951, 0.9808, -1.0), (-0.1951, 0.9808, 1.0), (-5.102, 1.0, -1.0), (-5.102, 1.0, 1.0), (-4.907, 0.9808, -1.0), (-4.907, 0.9808, 1.0), (-4.72, 0.9239, -1.0), (-4.72, 0.9239, 1.0), (-4.547, 0.8315, -1.0), (-4.547, 0.8315, 1.0), (-4.395, 0.7071, -1.0), (-4.395, 0.7071, 1.0), (-4.271, 0.5556, -1.0), (-4.271, 0.5556, 1.0), (-4.179, 0.3827, -1.0), (-4.179, 0.3827, 1.0), (-4.122, 0.1951, -1.0), (-4.122, 0.1951, 1.0), (-4.102, -4.371e-08, -1.0), (-4.102, -4.371e-08, 1.0), (-4.122, -0.1951, -1.0), (-4.122, -0.1951, 1.0), (-4.179, -0.3827, -1.0), (-4.179, -0.3827, 1.0), (-4.271, -0.5556, -1.0), (-4.271, -0.5556, 1.0), (-4.395, -0.7071, -1.0), (-4.395, -0.7071, 1.0), (-4.547, -0.8315, -1.0), (-4.547, -0.8315, 1.0), (-4.72, -0.9239, -1.0), (-4.72, -0.9239, 1.0), (-4.907, -0.9808, -1.0), (-4.907, -0.9808, 1.0), (-5.102, -1.0, -1.0), (-5.102, -1.0, 1.0), (-5.298, -0.9808, -1.0), (-5.298, -0.9808, 1.0), (-5.485, -0.9239, -1.0), (-5.485, -0.9239, 1.0), (-5.658, -0.8315, -1.0), (-5.658, -0.8315, 1.0), (-5.81, -0.7071, -1.0), (-5.81, -0.7071, 1.0), (-5.934, -0.5556, -1.0), (-5.934, -0.5556, 1.0), (-6.026, -0.3827, -1.0), (-6.026, -0.3827, 1.0), (-6.083, -0.1951, -1.0), (-6.083, -0.1951, 1.0), (-6.102, 1.192e-08, -1.0), (-6.102, 1.192e-08, 1.0), (-6.083, 0.1951, -1.0), (-6.083, 0.1951, 1.0), (-6.026, 0.3827, -1.0), (-6.026, 0.3827, 1.0), (-5.934, 0.5556, -1.0), (-5.934, 0.5556, 1.0), (-5.81, 0.7071, -1.0), (-5.81, 0.7071, 1.0), (-5.658, 0.8315, -1.0), (-5.658, 0.8315, 1.0), (-5.485, 0.9239, -1.0), (-5.485, 0.9239, 1.0), (-5.298, 0.9808, -1.0), (-5.298, 0.9808, 1.0)], [], [(0, 1, 3, 2), (2, 3, 5, 4), (4, 5, 7, 6), (6, 7, 9, 8), (8, 9, 11, 10), (10, 11, 13, 12), (12, 13, 15, 14), (14, 15, 17, 16), (16, 17, 19, 18), (18, 19, 21, 20), (20, 21, 23, 22), (22, 23, 25, 24), (24, 25, 27, 26), (26, 27, 29, 28), (28, 29, 31, 30), (30, 31, 33, 32), (32, 33, 35, 34), (34, 35, 37, 36), (36, 37, 39, 38), (38, 39, 41, 40), (40, 41, 43, 42), (42, 43, 45, 44), (44, 45, 47, 46), (46, 47, 49, 48), (48, 49, 51, 50), (50, 51, 53, 52), (52, 53, 55, 54), (54, 55, 57, 56), (56, 57, 59, 58), (58, 59, 61, 60), (3, 1, 63, 61, 59, 57, 55, 53, 51, 49, 47, 45, 43, 41, 39, 37, 35, 33, 31, 29, 27, 25, 23, 21, 19, 17, 15, 13, 11, 9, 7, 5), (60, 61, 63, 62), (62, 63, 1, 0), (0, 2, 4, 6, 8, 10, 12, 14, 16, 18, 20, 22, 24, 26, 28, 30, 32, 34, 36, 38, 40, 42, 44, 46, 48, 50, 52, 54, 56, 58, 60, 62), (64, 65, 67, 66), (66, 67, 69, 68), (68, 69, 71, 70), (70, 71, 73, 72), (72, 73, 75, 74), (74, 75, 77, 76), (76, 77, 79, 78), (78, 79, 81, 80), (80, 81, 83, 82), (82, 83, 85, 84), (84, 85, 87, 86), (86, 87, 89, 88), (88, 89, 91, 90), (90, 91, 93, 92), (92, 93, 95, 94), (94, 95, 97, 96), (96, 97, 99, 98), (98, 99, 101, 100), (100, 101, 103, 102), (102, 103, 105, 104), (104, 105, 107, 106), (106, 107, 109, 108), (108, 109, 111, 110), (110, 111, 113, 112), (112, 113, 115, 114), (114, 115, 117, 116), (116, 117, 119, 118), (118, 119, 121, 120), (120, 121, 123, 122), (122, 123, 125, 124), (67, 65, 127, 125, 123, 121, 119, 117, 115, 113, 111, 109, 107, 105, 103, 101, 99, 97, 95, 93, 91, 89, 87, 85, 83, 81, 79, 77, 75, 73, 71, 69), (124, 125, 127, 126), (126, 127, 65, 64), (64, 66, 68, 70, 72, 74, 76, 78, 80, 82, 84, 86, 88, 90, 92, 94, 96, 98, 100, 102, 104, 106, 108, 110, 112, 114, 116, 118, 120, 122, 124, 126)])
_uv = me_cylinder.uv_layers.new(name='UVMap')
_uv.uv.foreach_set('vector', [1.0, 0.5, 1.0, 1.0, 0.9688, 1.0, 0.9688, 0.5, 0.9688, 0.5, 0.9688, 1.0, 0.9375, 1.0, 0.9375, 0.5, 0.9375, 0.5, 0.9375, 1.0, 0.9062, 1.0, 0.9062, 0.5, 0.9062, 0.5, 0.9062, 1.0, 0.875, 1.0, 0.875, 0.5, 0.875, 0.5, 0.875, 1.0, 0.8438, 1.0, 0.8438, 0.5, 0.8438, 0.5, 0.8438, 1.0, 0.8125, 1.0, 0.8125, 0.5, 0.8125, 0.5, 0.8125, 1.0, 0.7812, 1.0, 0.7812, 0.5, 0.7812, 0.5, 0.7812, 1.0, 0.75, 1.0, 0.75, 0.5, 0.75, 0.5, 0.75, 1.0, 0.7188, 1.0, 0.7188, 0.5, 0.7188, 0.5, 0.7188, 1.0, 0.6875, 1.0, 0.6875, 0.5, 0.6875, 0.5, 0.6875, 1.0, 0.6562, 1.0, 0.6562, 0.5, 0.6562, 0.5, 0.6562, 1.0, 0.625, 1.0, 0.625, 0.5, 0.625, 0.5, 0.625, 1.0, 0.5938, 1.0, 0.5938, 0.5, 0.5938, 0.5, 0.5938, 1.0, 0.5625, 1.0, 0.5625, 0.5, 0.5625, 0.5, 0.5625, 1.0, 0.5312, 1.0, 0.5312, 0.5, 0.5312, 0.5, 0.5312, 1.0, 0.5, 1.0, 0.5, 0.5, 0.5, 0.5, 0.5, 1.0, 0.4688, 1.0, 0.4688, 0.5, 0.4688, 0.5, 0.4688, 1.0, 0.4375, 1.0, 0.4375, 0.5, 0.4375, 0.5, 0.4375, 1.0, 0.4062, 1.0, 0.4062, 0.5, 0.4062, 0.5, 0.4062, 1.0, 0.375, 1.0, 0.375, 0.5, 0.375, 0.5, 0.375, 1.0, 0.3438, 1.0, 0.3438, 0.5, 0.3438, 0.5, 0.3438, 1.0, 0.3125, 1.0, 0.3125, 0.5, 0.3125, 0.5, 0.3125, 1.0, 0.2812, 1.0, 0.2812, 0.5, 0.2812, 0.5, 0.2812, 1.0, 0.25, 1.0, 0.25, 0.5, 0.25, 0.5, 0.25, 1.0, 0.2188, 1.0, 0.2188, 0.5, 0.2188, 0.5, 0.2188, 1.0, 0.1875, 1.0, 0.1875, 0.5, 0.1875, 0.5, 0.1875, 1.0, 0.1562, 1.0, 0.1562, 0.5, 0.1562, 0.5, 0.1562, 1.0, 0.125, 1.0, 0.125, 0.5, 0.125, 0.5, 0.125, 1.0, 0.09375, 1.0, 0.09375, 0.5, 0.09375, 0.5, 0.09375, 1.0, 0.0625, 1.0, 0.0625, 0.5, 0.2968, 0.4854, 0.25, 0.49, 0.2032, 0.4854, 0.1582, 0.4717, 0.1167, 0.4496, 0.08029, 0.4197, 0.05045, 0.3833, 0.02827, 0.3418, 0.01461, 0.2968, 0.01, 0.25, 0.01461, 0.2032, 0.02827, 0.1582, 0.05045, 0.1167, 0.08029, 0.08029, 0.1167, 0.05045, 0.1582, 0.02827, 0.2032, 0.01461, 0.25, 0.01, 0.2968, 0.01461, 0.3418, 0.02827, 0.3833, 0.05045, 0.4197, 0.08029, 0.4496, 0.1167, 0.4717, 0.1582, 0.4854, 0.2032, 0.49, 0.25, 0.4854, 0.2968, 0.4717, 0.3418, 0.4496, 0.3833, 0.4197, 0.4197, 0.3833, 0.4496, 0.3418, 0.4717, 0.0625, 0.5, 0.0625, 1.0, 0.03125, 1.0, 0.03125, 0.5, 0.03125, 0.5, 0.03125, 1.0, 0.0, 1.0, 0.0, 0.5, 0.75, 0.49, 0.7968, 0.4854, 0.8418, 0.4717, 0.8833, 0.4496, 0.9197, 0.4197, 0.9496, 0.3833, 0.9717, 0.3418, 0.9854, 0.2968, 0.99, 0.25, 0.9854, 0.2032, 0.9717, 0.1582, 0.9496, 0.1167, 0.9197, 0.08029, 0.8833, 0.05045, 0.8418, 0.02827, 0.7968, 0.01461, 0.75, 0.01, 0.7032, 0.01461, 0.6582, 0.02827, 0.6167, 0.05045, 0.5803, 0.08029, 0.5504, 0.1167, 0.5283, 0.1582, 0.5146, 0.2032, 0.51, 0.25, 0.5146, 0.2968, 0.5283, 0.3418, 0.5504, 0.3833, 0.5803, 0.4197, 0.6167, 0.4496, 0.6582, 0.4717, 0.7032, 0.4854, 1.0, 0.5, 1.0, 1.0, 0.9688, 1.0, 0.9688, 0.5, 0.9688, 0.5, 0.9688, 1.0, 0.9375, 1.0, 0.9375, 0.5, 0.9375, 0.5, 0.9375, 1.0, 0.9062, 1.0, 0.9062, 0.5, 0.9062, 0.5, 0.9062, 1.0, 0.875, 1.0, 0.875, 0.5, 0.875, 0.5, 0.875, 1.0, 0.8438, 1.0, 0.8438, 0.5, 0.8438, 0.5, 0.8438, 1.0, 0.8125, 1.0, 0.8125, 0.5, 0.8125, 0.5, 0.8125, 1.0, 0.7812, 1.0, 0.7812, 0.5, 0.7812, 0.5, 0.7812, 1.0, 0.75, 1.0, 0.75, 0.5, 0.75, 0.5, 0.75, 1.0, 0.7188, 1.0, 0.7188, 0.5, 0.7188, 0.5, 0.7188, 1.0, 0.6875, 1.0, 0.6875, 0.5, 0.6875, 0.5, 0.6875, 1.0, 0.6562, 1.0, 0.6562, 0.5, 0.6562, 0.5, 0.6562, 1.0, 0.625, 1.0, 0.625, 0.5, 0.625, 0.5, 0.625, 1.0, 0.5938, 1.0, 0.5938, 0.5, 0.5938, 0.5, 0.5938, 1.0, 0.5625, 1.0, 0.5625, 0.5, 0.5625, 0.5, 0.5625, 1.0, 0.5312, 1.0, 0.5312, 0.5, 0.5312, 0.5, 0.5312, 1.0, 0.5, 1.0, 0.5, 0.5, 0.5, 0.5, 0.5, 1.0, 0.4688, 1.0, 0.4688, 0.5, 0.4688, 0.5, 0.4688, 1.0, 0.4375, 1.0, 0.4375, 0.5, 0.4375, 0.5, 0.4375, 1.0, 0.4062, 1.0, 0.4062, 0.5, 0.4062, 0.5, 0.4062, 1.0, 0.375, 1.0, 0.375, 0.5, 0.375, 0.5, 0.375, 1.0, 0.3438, 1.0, 0.3438, 0.5, 0.3438, 0.5, 0.3438, 1.0, 0.3125, 1.0, 0.3125, 0.5, 0.3125, 0.5, 0.3125, 1.0, 0.2812, 1.0, 0.2812, 0.5, 0.2812, 0.5, 0.2812, 1.0, 0.25, 1.0, 0.25, 0.5, 0.25, 0.5, 0.25, 1.0, 0.2188, 1.0, 0.2188, 0.5, 0.2188, 0.5, 0.2188, 1.0, 0.1875, 1.0, 0.1875, 0.5, 0.1875, 0.5, 0.1875, 1.0, 0.1562, 1.0, 0.1562, 0.5, 0.1562, 0.5, 0.1562, 1.0, 0.125, 1.0, 0.125, 0.5, 0.125, 0.5, 0.125, 1.0, 0.09375, 1.0, 0.09375, 0.5, 0.09375, 0.5, 0.09375, 1.0, 0.0625, 1.0, 0.0625, 0.5, 0.2968, 0.4854, 0.25, 0.49, 0.2032, 0.4854, 0.1582, 0.4717, 0.1167, 0.4496, 0.08029, 0.4197, 0.05045, 0.3833, 0.02827, 0.3418, 0.01461, 0.2968, 0.01, 0.25, 0.01461, 0.2032, 0.02827, 0.1582, 0.05045, 0.1167, 0.08029, 0.08029, 0.1167, 0.05045, 0.1582, 0.02827, 0.2032, 0.01461, 0.25, 0.01, 0.2968, 0.01461, 0.3418, 0.02827, 0.3833, 0.05045, 0.4197, 0.08029, 0.4496, 0.1167, 0.4717, 0.1582, 0.4854, 0.2032, 0.49, 0.25, 0.4854, 0.2968, 0.4717, 0.3418, 0.4496, 0.3833, 0.4197, 0.4197, 0.3833, 0.4496, 0.3418, 0.4717, 0.0625, 0.5, 0.0625, 1.0, 0.03125, 1.0, 0.03125, 0.5, 0.03125, 0.5, 0.03125, 1.0, 0.0, 1.0, 0.0, 0.5, 0.75, 0.49, 0.7968, 0.4854, 0.8418, 0.4717, 0.8833, 0.4496, 0.9197, 0.4197, 0.9496, 0.3833, 0.9717, 0.3418, 0.9854, 0.2968, 0.99, 0.25, 0.9854, 0.2032, 0.9717, 0.1582, 0.9496, 0.1167, 0.9197, 0.08029, 0.8833, 0.05045, 0.8418, 0.02827, 0.7968, 0.01461, 0.75, 0.01, 0.7032, 0.01461, 0.6582, 0.02827, 0.6167, 0.05045, 0.5803, 0.08029, 0.5504, 0.1167, 0.5283, 0.1582, 0.5146, 0.2032, 0.51, 0.25, 0.5146, 0.2968, 0.5283, 0.3418, 0.5504, 0.3833, 0.5803, 0.4197, 0.6167, 0.4496, 0.6582, 0.4717, 0.7032, 0.4854])
me_cylinder.materials.append(mat_silver)
me_cylinder.use_remesh_fix_poles = True
me_cylinder.use_remesh_preserve_attributes = False
me_cylinder.update()
me_cube_003 = bpy.data.meshes.new('Cube.003')
me_cube_003.from_pydata([(-1.0, -0.8385, -1.0), (-1.0, -0.8385, 1.0), (-1.0, 1.0, -1.0), (-1.0, 1.0, 1.0), (1.0, -0.8385, -1.0), (1.0, -0.8385, 1.0), (1.0, 1.0, -1.0), (1.0, 1.0, 1.0), (0.6, 1.0, -1.0), (0.2, 1.0, -1.0), (-0.2, 1.0, -1.0), (-0.6, 1.0, -1.0), (-0.6, 1.0, 1.0), (-0.2, 1.0, 1.0), (0.2, 1.0, 1.0), (0.6, 1.0, 1.0), (-0.5403, -0.8385, -1.0), (-0.1403, -0.8385, -1.0), (0.2597, -0.8385, -1.0), (0.6597, -0.8385, -1.0), (0.5515, -0.8385, 1.0), (0.1515, -0.8385, 1.0), (-0.2485, -0.8385, 1.0), (-0.6485, -0.8385, 1.0), (-0.7525, 1.0, -1.0), (-0.8243, -0.8385, 1.0), (-0.8, 1.0, 1.0), (-0.7226, -0.8385, -1.0), (-0.4, 1.0, -1.0), (-0.4, 1.0, 1.0), (-0.3403, -0.8385, -1.0), (-0.4485, -0.8385, 1.0), (0.0, 1.0, -1.0), (0.0, 1.0, 1.0), (0.05971, -0.8385, -1.0), (-0.04852, -0.8385, 1.0), (0.4, 1.0, -1.0), (0.4, 1.0, 1.0), (0.4597, -0.8385, -1.0), (0.3515, -0.8385, 1.0), (0.8, 1.0, 1.0), (0.8856, -0.8385, -1.0), (0.8558, 1.0, -1.0), (0.7757, -0.8385, 1.0)], [], [(0, 1, 3, 2), (42, 40, 7, 6), (6, 7, 5, 4), (27, 25, 1, 0), (42, 6, 4, 41), (26, 3, 1, 25), (40, 15, 20, 43), (37, 14, 21, 39), (33, 13, 22, 35), (29, 12, 23, 31), (24, 11, 16, 27), (28, 10, 17, 30), (32, 9, 18, 34), (36, 8, 19, 38), (41, 43, 20, 19), (38, 39, 21, 18), (34, 35, 22, 17), (30, 31, 23, 16), (24, 26, 12, 11), (28, 29, 13, 10), (32, 33, 14, 9), (36, 37, 15, 8), (2, 3, 26, 24), (2, 24, 27, 0), (12, 26, 25, 23), (16, 23, 25, 27), (11, 12, 29, 28), (17, 22, 31, 30), (11, 28, 30, 16), (13, 29, 31, 22), (10, 13, 33, 32), (18, 21, 35, 34), (10, 32, 34, 17), (14, 33, 35, 21), (9, 14, 37, 36), (19, 20, 39, 38), (9, 36, 38, 18), (15, 37, 39, 20), (4, 5, 43, 41), (7, 40, 43, 5), (8, 42, 41, 19), (8, 15, 40, 42)])
me_cube_003.polygons.foreach_set('material_index', [0, 0, 0, 0, 0, 0, 0, 0, 0, 0, 0, 0, 0, 0, 0, 0, 0, 0, 0, 0, 0, 0, 0, 0, 0, 1, 0, 1, 0, 0, 0, 1, 0, 0, 0, 1, 0, 0, 1, 0, 0, 0])
_uv = me_cube_003.uv_layers.new(name='UVMap')
_uv.uv.foreach_set('vector', [0.375, 0.0, 0.625, 0.0, 0.625, 0.25, 0.375, 0.25, 0.375, 0.475, 0.625, 0.475, 0.625, 0.5, 0.375, 0.5, 0.375, 0.5, 0.625, 0.5, 0.625, 0.75, 0.375, 0.75, 0.375, 0.975, 0.625, 0.975, 0.625, 1.0, 0.375, 1.0, 0.35, 0.5, 0.375, 0.5, 0.375, 0.75, 0.35, 0.75, 0.85, 0.5, 0.875, 0.5, 0.875, 0.75, 0.85, 0.75, 0.65, 0.5, 0.675, 0.5, 0.675, 0.75, 0.65, 0.75, 0.7, 0.5, 0.725, 0.5, 0.725, 0.75, 0.7, 0.75, 0.75, 0.5, 0.775, 0.5, 0.775, 0.75, 0.75, 0.75, 0.8, 0.5, 0.825, 0.5, 0.825, 0.75, 0.8, 0.75, 0.15, 0.5, 0.175, 0.5, 0.175, 0.75, 0.15, 0.75, 0.2, 0.5, 0.225, 0.5, 0.225, 0.75, 0.2, 0.75, 0.25, 0.5, 0.275, 0.5, 0.275, 0.75, 0.25, 0.75, 0.3, 0.5, 0.325, 0.5, 0.325, 0.75, 0.3, 0.75, 0.375, 0.775, 0.625, 0.775, 0.625, 0.8, 0.375, 0.8, 0.375, 0.825, 0.625, 0.825, 0.625, 0.85, 0.375, 0.85, 0.375, 0.875, 0.625, 0.875, 0.625, 0.9, 0.375, 0.9, 0.375, 0.925, 0.625, 0.925, 0.625, 0.95, 0.375, 0.95, 0.375, 0.275, 0.625, 0.275, 0.625, 0.3, 0.375, 0.3, 0.375, 0.325, 0.625, 0.325, 0.625, 0.35, 0.375, 0.35, 0.375, 0.375, 0.625, 0.375, 0.625, 0.4, 0.375, 0.4, 0.375, 0.425, 0.625, 0.425, 0.625, 0.45, 0.375, 0.45, 0.375, 0.25, 0.625, 0.25, 0.625, 0.275, 0.375, 0.275, 0.125, 0.5, 0.15, 0.5, 0.15, 0.75, 0.125, 0.75, 0.825, 0.5, 0.85, 0.5, 0.85, 0.75, 0.825, 0.75, 0.375, 0.95, 0.625, 0.95, 0.625, 0.975, 0.375, 0.975, 0.375, 0.3, 0.625, 0.3, 0.625, 0.325, 0.375, 0.325, 0.375, 0.9, 0.625, 0.9, 0.625, 0.925, 0.375, 0.925, 0.175, 0.5, 0.2, 0.5, 0.2, 0.75, 0.175, 0.75, 0.775, 0.5, 0.8, 0.5, 0.8, 0.75, 0.775, 0.75, 0.375, 0.35, 0.625, 0.35, 0.625, 0.375, 0.375, 0.375, 0.375, 0.85, 0.625, 0.85, 0.625, 0.875, 0.375, 0.875, 0.225, 0.5, 0.25, 0.5, 0.25, 0.75, 0.225, 0.75, 0.725, 0.5, 0.75, 0.5, 0.75, 0.75, 0.725, 0.75, 0.375, 0.4, 0.625, 0.4, 0.625, 0.425, 0.375, 0.425, 0.375, 0.8, 0.625, 0.8, 0.625, 0.825, 0.375, 0.825, 0.275, 0.5, 0.3, 0.5, 0.3, 0.75, 0.275, 0.75, 0.675, 0.5, 0.7, 0.5, 0.7, 0.75, 0.675, 0.75, 0.375, 0.75, 0.625, 0.75, 0.625, 0.775, 0.375, 0.775, 0.625, 0.5, 0.65, 0.5, 0.65, 0.75, 0.625, 0.75, 0.325, 0.5, 0.35, 0.5, 0.35, 0.75, 0.325, 0.75, 0.375, 0.45, 0.625, 0.45, 0.625, 0.475, 0.375, 0.475])
me_cube_003.materials.append(mat_black)
me_cube_003.materials.append(mat_yellow)
me_cube_003.use_remesh_fix_poles = True
me_cube_003.use_remesh_preserve_attributes = False
me_cube_003.update()
me_cube_002 = bpy.data.meshes.new('Cube.002')
me_cube_002.from_pydata([(-0.6393, -1.0, -1.0), (-1.0, -1.0, 1.0), (-0.6393, 1.0, -1.0), (-1.0, 1.0, 1.0), (1.0, -1.0, -1.0), (1.0, -1.0, 1.0), (1.0, 1.0, -1.0), (1.0, 1.0, 1.0), (-1.0, -1.0, -0.5131), (-1.0, 1.0, -0.5131), (1.0, 1.0, -0.5131), (1.0, -1.0, -0.5131), (-1.0, -1.0, 0.4894), (-1.0, 1.0, 0.4894), (1.0, 1.0, 0.4894), (1.0, -1.0, 0.4894), (-1.0, 1.0, -0.08519), (1.0, 1.0, -0.08519), (1.0, -1.0, -0.08519), (-1.0, -1.0, -0.08519), (-1.102, -1.102, -0.08519), (-1.102, -1.102, 0.4894), (1.102, -1.102, 0.4894), (1.102, 1.102, 0.4894), (-1.102, 1.102, 0.4894), (-1.102, 1.102, -0.08519), (1.102, 1.102, -0.08519), (1.102, -1.102, -0.08519)], [], [(12, 1, 3, 13), (13, 3, 7, 14), (14, 7, 5, 15), (15, 5, 1, 12), (2, 6, 4, 0), (7, 3, 1, 5), (4, 11, 8, 0), (6, 10, 11, 4), (2, 9, 10, 6), (0, 8, 9, 2), (17, 16, 25, 26), (15, 12, 21, 22), (19, 18, 27, 20), (13, 14, 23, 24), (8, 19, 16, 9), (9, 16, 17, 10), (10, 17, 18, 11), (11, 18, 19, 8), (27, 22, 21, 20), (26, 23, 22, 27), (25, 24, 23, 26), (20, 21, 24, 25), (12, 13, 24, 21), (14, 15, 22, 23), (18, 17, 26, 27), (16, 19, 20, 25)])
me_cube_002.polygons.foreach_set('material_index', [0, 0, 0, 0, 0, 0, 0, 0, 0, 0, 1, 1, 1, 1, 0, 0, 0, 0, 1, 1, 1, 1, 1, 1, 1, 1])
_uv = me_cube_002.uv_layers.new(name='UVMap')
_uv.uv.foreach_set('vector', [0.5612, 0.0, 0.625, 0.0, 0.625, 0.25, 0.5612, 0.25, 0.5612, 0.25, 0.625, 0.25, 0.625, 0.5, 0.5612, 0.5, 0.5612, 0.5, 0.625, 0.5, 0.625, 0.75, 0.5612, 0.75, 0.5612, 0.75, 0.625, 0.75, 0.625, 1.0, 0.5612, 1.0, 0.125, 0.5, 0.375, 0.5, 0.375, 0.75, 0.125, 0.75, 0.625, 0.5, 0.875, 0.5, 0.875, 0.75, 0.625, 0.75, 0.375, 0.75, 0.4359, 0.75, 0.4359, 1.0, 0.375, 1.0, 0.375, 0.5, 0.4359, 0.5, 0.4359, 0.75, 0.375, 0.75, 0.375, 0.25, 0.4359, 0.25, 0.4359, 0.5, 0.375, 0.5, 0.375, 0.0, 0.4359, 0.0, 0.4359, 0.25, 0.375, 0.25, 0.4894, 0.5, 0.4894, 0.25, 0.4894, 0.25, 0.4894, 0.5, 0.5612, 0.75, 0.5612, 1.0, 0.5612, 1.0, 0.5612, 0.75, 0.4894, 1.0, 0.4894, 0.75, 0.4894, 0.75, 0.4894, 1.0, 0.5612, 0.25, 0.5612, 0.5, 0.5612, 0.5, 0.5612, 0.25, 0.4359, 0.0, 0.4894, 0.0, 0.4894, 0.25, 0.4359, 0.25, 0.4359, 0.25, 0.4894, 0.25, 0.4894, 0.5, 0.4359, 0.5, 0.4359, 0.5, 0.4894, 0.5, 0.4894, 0.75, 0.4359, 0.75, 0.4359, 0.75, 0.4894, 0.75, 0.4894, 1.0, 0.4359, 1.0, 0.4894, 0.75, 0.5612, 0.75, 0.5612, 1.0, 0.4894, 1.0, 0.4894, 0.5, 0.5612, 0.5, 0.5612, 0.75, 0.4894, 0.75, 0.4894, 0.25, 0.5612, 0.25, 0.5612, 0.5, 0.4894, 0.5, 0.4894, 0.0, 0.5612, 0.0, 0.5612, 0.25, 0.4894, 0.25, 0.5612, 0.0, 0.5612, 0.25, 0.5612, 0.25, 0.5612, 0.0, 0.5612, 0.5, 0.5612, 0.75, 0.5612, 0.75, 0.5612, 0.5, 0.4894, 0.75, 0.4894, 0.5, 0.4894, 0.5, 0.4894, 0.75, 0.4894, 0.25, 0.4894, 0.0, 0.4894, 0.0, 0.4894, 0.25])
me_cube_002.materials.append(mat_other_rough_metal)
me_cube_002.materials.append(mat_white)
me_cube_002.use_remesh_fix_poles = True
me_cube_002.use_remesh_preserve_attributes = False
me_cube_002.update()
me_cylinder_002 = bpy.data.meshes.new('Cylinder.002')
me_cylinder_002.from_pydata([(0.0, 0.4982, -2.626), (0.0, 0.4982, -0.6263), (0.09719, 0.4886, -2.626), (0.09719, 0.4886, -0.6263), (0.1907, 0.4603, -2.626), (0.1907, 0.4603, -0.6263), (0.2768, 0.4142, -2.626), (0.2768, 0.4142, -0.6263), (0.3523, 0.3523, -2.626), (0.3523, 0.3523, -0.6263), (0.4142, 0.2768, -2.626), (0.4142, 0.2768, -0.6263), (0.4603, 0.1907, -2.626), (0.4603, 0.1907, -0.6263), (0.4886, 0.09719, -2.626), (0.4886, 0.09719, -0.6263), (0.4982, -2.178e-08, -2.626), (0.4982, -2.178e-08, -0.6263), (0.4886, -0.09719, -2.626), (0.4886, -0.09719, -0.6263), (0.4603, -0.1907, -2.626), (0.4603, -0.1907, -0.6263), (0.4142, -0.2768, -2.626), (0.4142, -0.2768, -0.6263), (0.3523, -0.3523, -2.626), (0.3523, -0.3523, -0.6263), (0.2768, -0.4142, -2.626), (0.2768, -0.4142, -0.6263), (0.1907, -0.4603, -2.626), (0.1907, -0.4603, -0.6263), (0.09719, -0.4886, -2.626), (0.09719, -0.4886, -0.6263), (-4.355e-08, -0.4982, -2.626), (-4.355e-08, -0.4982, -0.6263), (-0.09719, -0.4886, -2.626), (-0.09719, -0.4886, -0.6263), (-0.1907, -0.4603, -2.626), (-0.1907, -0.4603, -0.6263), (-0.2768, -0.4142, -2.626), (-0.2768, -0.4142, -0.6263), (-0.3523, -0.3523, -2.626), (-0.3523, -0.3523, -0.6263), (-0.4142, -0.2768, -2.626), (-0.4142, -0.2768, -0.6263), (-0.4603, -0.1907, -2.626), (-0.4603, -0.1907, -0.6263), (-0.4886, -0.09719, -2.626), (-0.4886, -0.09719, -0.6263), (-0.4982, 5.941e-09, -2.626), (-0.4982, 5.941e-09, -0.6263), (-0.4886, 0.09719, -2.626), (-0.4886, 0.09719, -0.6263), (-0.4603, 0.1907, -2.626), (-0.4603, 0.1907, -0.6263), (-0.4142, 0.2768, -2.626), (-0.4142, 0.2768, -0.6263), (-0.3523, 0.3523, -2.626), (-0.3523, 0.3523, -0.6263), (-0.2768, 0.4142, -2.626), (-0.2768, 0.4142, -0.6263), (-0.1907, 0.4603, -2.626), (-0.1907, 0.4603, -0.6263), (-0.09719, 0.4886, -2.626), (-0.09719, 0.4886, -0.6263), (-5.102, 0.4982, -2.626), (-5.102, 0.4982, -0.6263), (-5.005, 0.4886, -2.626), (-5.005, 0.4886, -0.6263), (-4.912, 0.4603, -2.626), (-4.912, 0.4603, -0.6263), (-4.826, 0.4142, -2.626), (-4.826, 0.4142, -0.6263), (-4.75, 0.3523, -2.626), (-4.75, 0.3523, -0.6263), (-4.688, 0.2768, -2.626), (-4.688, 0.2768, -0.6263), (-4.642, 0.1907, -2.626), (-4.642, 0.1907, -0.6263), (-4.614, 0.09719, -2.626), (-4.614, 0.09719, -0.6263), (-4.604, -2.178e-08, -2.626), (-4.604, -2.178e-08, -0.6263), (-4.614, -0.09719, -2.626), (-4.614, -0.09719, -0.6263), (-4.642, -0.1907, -2.626), (-4.642, -0.1907, -0.6263), (-4.688, -0.2768, -2.626), (-4.688, -0.2768, -0.6263), (-4.75, -0.3523, -2.626), (-4.75, -0.3523, -0.6263), (-4.826, -0.4142, -2.626), (-4.826, -0.4142, -0.6263), (-4.912, -0.4603, -2.626), (-4.912, -0.4603, -0.6263), (-5.005, -0.4886, -2.626), (-5.005, -0.4886, -0.6263), (-5.102, -0.4982, -2.626), (-5.102, -0.4982, -0.6263), (-5.2, -0.4886, -2.626), (-5.2, -0.4886, -0.6263), (-5.293, -0.4603, -2.626), (-5.293, -0.4603, -0.6263), (-5.379, -0.4142, -2.626), (-5.379, -0.4142, -0.6263), (-5.455, -0.3523, -2.626), (-5.455, -0.3523, -0.6263), (-5.517, -0.2768, -2.626), (-5.517, -0.2768, -0.6263), (-5.563, -0.1907, -2.626), (-5.563, -0.1907, -0.6263), (-5.591, -0.09719, -2.626), (-5.591, -0.09719, -0.6263), (-5.601, 5.941e-09, -2.626), (-5.601, 5.941e-09, -0.6263), (-5.591, 0.09719, -2.626), (-5.591, 0.09719, -0.6263), (-5.563, 0.1907, -2.626), (-5.563, 0.1907, -0.6263), (-5.517, 0.2768, -2.626), (-5.517, 0.2768, -0.6263), (-5.455, 0.3523, -2.626), (-5.455, 0.3523, -0.6263), (-5.379, 0.4142, -2.626), (-5.379, 0.4142, -0.6263), (-5.293, 0.4603, -2.626), (-5.293, 0.4603, -0.6263), (-5.2, 0.4886, -2.626), (-5.2, 0.4886, -0.6263)], [], [(0, 1, 3, 2), (2, 3, 5, 4), (4, 5, 7, 6), (6, 7, 9, 8), (8, 9, 11, 10), (10, 11, 13, 12), (12, 13, 15, 14), (14, 15, 17, 16), (16, 17, 19, 18), (18, 19, 21, 20), (20, 21, 23, 22), (22, 23, 25, 24), (24, 25, 27, 26), (26, 27, 29, 28), (28, 29, 31, 30), (30, 31, 33, 32), (32, 33, 35, 34), (34, 35, 37, 36), (36, 37, 39, 38), (38, 39, 41, 40), (40, 41, 43, 42), (42, 43, 45, 44), (44, 45, 47, 46), (46, 47, 49, 48), (48, 49, 51, 50), (50, 51, 53, 52), (52, 53, 55, 54), (54, 55, 57, 56), (56, 57, 59, 58), (58, 59, 61, 60), (3, 1, 63, 61, 59, 57, 55, 53, 51, 49, 47, 45, 43, 41, 39, 37, 35, 33, 31, 29, 27, 25, 23, 21, 19, 17, 15, 13, 11, 9, 7, 5), (60, 61, 63, 62), (62, 63, 1, 0), (0, 2, 4, 6, 8, 10, 12, 14, 16, 18, 20, 22, 24, 26, 28, 30, 32, 34, 36, 38, 40, 42, 44, 46, 48, 50, 52, 54, 56, 58, 60, 62), (64, 65, 67, 66), (66, 67, 69, 68), (68, 69, 71, 70), (70, 71, 73, 72), (72, 73, 75, 74), (74, 75, 77, 76), (76, 77, 79, 78), (78, 79, 81, 80), (80, 81, 83, 82), (82, 83, 85, 84), (84, 85, 87, 86), (86, 87, 89, 88), (88, 89, 91, 90), (90, 91, 93, 92), (92, 93, 95, 94), (94, 95, 97, 96), (96, 97, 99, 98), (98, 99, 101, 100), (100, 101, 103, 102), (102, 103, 105, 104), (104, 105, 107, 106), (106, 107, 109, 108), (108, 109, 111, 110), (110, 111, 113, 112), (112, 113, 115, 114), (114, 115, 117, 116), (116, 117, 119, 118), (118, 119, 121, 120), (120, 121, 123, 122), (122, 123, 125, 124), (67, 65, 127, 125, 123, 121, 119, 117, 115, 113, 111, 109, 107, 105, 103, 101, 99, 97, 95, 93, 91, 89, 87, 85, 83, 81, 79, 77, 75, 73, 71, 69), (124, 125, 127, 126), (126, 127, 65, 64), (64, 66, 68, 70, 72, 74, 76, 78, 80, 82, 84, 86, 88, 90, 92, 94, 96, 98, 100, 102, 104, 106, 108, 110, 112, 114, 116, 118, 120, 122, 124, 126)])
_uv = me_cylinder_002.uv_layers.new(name='UVMap')
_uv.uv.foreach_set('vector', [1.0, 0.5, 1.0, 1.0, 0.9688, 1.0, 0.9688, 0.5, 0.9688, 0.5, 0.9688, 1.0, 0.9375, 1.0, 0.9375, 0.5, 0.9375, 0.5, 0.9375, 1.0, 0.9062, 1.0, 0.9062, 0.5, 0.9062, 0.5, 0.9062, 1.0, 0.875, 1.0, 0.875, 0.5, 0.875, 0.5, 0.875, 1.0, 0.8438, 1.0, 0.8438, 0.5, 0.8438, 0.5, 0.8438, 1.0, 0.8125, 1.0, 0.8125, 0.5, 0.8125, 0.5, 0.8125, 1.0, 0.7812, 1.0, 0.7812, 0.5, 0.7812, 0.5, 0.7812, 1.0, 0.75, 1.0, 0.75, 0.5, 0.75, 0.5, 0.75, 1.0, 0.7188, 1.0, 0.7188, 0.5, 0.7188, 0.5, 0.7188, 1.0, 0.6875, 1.0, 0.6875, 0.5, 0.6875, 0.5, 0.6875, 1.0, 0.6562, 1.0, 0.6562, 0.5, 0.6562, 0.5, 0.6562, 1.0, 0.625, 1.0, 0.625, 0.5, 0.625, 0.5, 0.625, 1.0, 0.5938, 1.0, 0.5938, 0.5, 0.5938, 0.5, 0.5938, 1.0, 0.5625, 1.0, 0.5625, 0.5, 0.5625, 0.5, 0.5625, 1.0, 0.5312, 1.0, 0.5312, 0.5, 0.5312, 0.5, 0.5312, 1.0, 0.5, 1.0, 0.5, 0.5, 0.5, 0.5, 0.5, 1.0, 0.4688, 1.0, 0.4688, 0.5, 0.4688, 0.5, 0.4688, 1.0, 0.4375, 1.0, 0.4375, 0.5, 0.4375, 0.5, 0.4375, 1.0, 0.4062, 1.0, 0.4062, 0.5, 0.4062, 0.5, 0.4062, 1.0, 0.375, 1.0, 0.375, 0.5, 0.375, 0.5, 0.375, 1.0, 0.3438, 1.0, 0.3438, 0.5, 0.3438, 0.5, 0.3438, 1.0, 0.3125, 1.0, 0.3125, 0.5, 0.3125, 0.5, 0.3125, 1.0, 0.2812, 1.0, 0.2812, 0.5, 0.2812, 0.5, 0.2812, 1.0, 0.25, 1.0, 0.25, 0.5, 0.25, 0.5, 0.25, 1.0, 0.2188, 1.0, 0.2188, 0.5, 0.2188, 0.5, 0.2188, 1.0, 0.1875, 1.0, 0.1875, 0.5, 0.1875, 0.5, 0.1875, 1.0, 0.1562, 1.0, 0.1562, 0.5, 0.1562, 0.5, 0.1562, 1.0, 0.125, 1.0, 0.125, 0.5, 0.125, 0.5, 0.125, 1.0, 0.09375, 1.0, 0.09375, 0.5, 0.09375, 0.5, 0.09375, 1.0, 0.0625, 1.0, 0.0625, 0.5, 0.2968, 0.4854, 0.25, 0.49, 0.2032, 0.4854, 0.1582, 0.4717, 0.1167, 0.4496, 0.08029, 0.4197, 0.05045, 0.3833, 0.02827, 0.3418, 0.01461, 0.2968, 0.01, 0.25, 0.01461, 0.2032, 0.02827, 0.1582, 0.05045, 0.1167, 0.08029, 0.08029, 0.1167, 0.05045, 0.1582, 0.02827, 0.2032, 0.01461, 0.25, 0.01, 0.2968, 0.01461, 0.3418, 0.02827, 0.3833, 0.05045, 0.4197, 0.08029, 0.4496, 0.1167, 0.4717, 0.1582, 0.4854, 0.2032, 0.49, 0.25, 0.4854, 0.2968, 0.4717, 0.3418, 0.4496, 0.3833, 0.4197, 0.4197, 0.3833, 0.4496, 0.3418, 0.4717, 0.0625, 0.5, 0.0625, 1.0, 0.03125, 1.0, 0.03125, 0.5, 0.03125, 0.5, 0.03125, 1.0, 0.0, 1.0, 0.0, 0.5, 0.75, 0.49, 0.7968, 0.4854, 0.8418, 0.4717, 0.8833, 0.4496, 0.9197, 0.4197, 0.9496, 0.3833, 0.9717, 0.3418, 0.9854, 0.2968, 0.99, 0.25, 0.9854, 0.2032, 0.9717, 0.1582, 0.9496, 0.1167, 0.9197, 0.08029, 0.8833, 0.05045, 0.8418, 0.02827, 0.7968, 0.01461, 0.75, 0.01, 0.7032, 0.01461, 0.6582, 0.02827, 0.6167, 0.05045, 0.5803, 0.08029, 0.5504, 0.1167, 0.5283, 0.1582, 0.5146, 0.2032, 0.51, 0.25, 0.5146, 0.2968, 0.5283, 0.3418, 0.5504, 0.3833, 0.5803, 0.4197, 0.6167, 0.4496, 0.6582, 0.4717, 0.7032, 0.4854, 1.0, 0.5, 1.0, 1.0, 0.9688, 1.0, 0.9688, 0.5, 0.9688, 0.5, 0.9688, 1.0, 0.9375, 1.0, 0.9375, 0.5, 0.9375, 0.5, 0.9375, 1.0, 0.9062, 1.0, 0.9062, 0.5, 0.9062, 0.5, 0.9062, 1.0, 0.875, 1.0, 0.875, 0.5, 0.875, 0.5, 0.875, 1.0, 0.8438, 1.0, 0.8438, 0.5, 0.8438, 0.5, 0.8438, 1.0, 0.8125, 1.0, 0.8125, 0.5, 0.8125, 0.5, 0.8125, 1.0, 0.7812, 1.0, 0.7812, 0.5, 0.7812, 0.5, 0.7812, 1.0, 0.75, 1.0, 0.75, 0.5, 0.75, 0.5, 0.75, 1.0, 0.7188, 1.0, 0.7188, 0.5, 0.7188, 0.5, 0.7188, 1.0, 0.6875, 1.0, 0.6875, 0.5, 0.6875, 0.5, 0.6875, 1.0, 0.6562, 1.0, 0.6562, 0.5, 0.6562, 0.5, 0.6562, 1.0, 0.625, 1.0, 0.625, 0.5, 0.625, 0.5, 0.625, 1.0, 0.5938, 1.0, 0.5938, 0.5, 0.5938, 0.5, 0.5938, 1.0, 0.5625, 1.0, 0.5625, 0.5, 0.5625, 0.5, 0.5625, 1.0, 0.5312, 1.0, 0.5312, 0.5, 0.5312, 0.5, 0.5312, 1.0, 0.5, 1.0, 0.5, 0.5, 0.5, 0.5, 0.5, 1.0, 0.4688, 1.0, 0.4688, 0.5, 0.4688, 0.5, 0.4688, 1.0, 0.4375, 1.0, 0.4375, 0.5, 0.4375, 0.5, 0.4375, 1.0, 0.4062, 1.0, 0.4062, 0.5, 0.4062, 0.5, 0.4062, 1.0, 0.375, 1.0, 0.375, 0.5, 0.375, 0.5, 0.375, 1.0, 0.3438, 1.0, 0.3438, 0.5, 0.3438, 0.5, 0.3438, 1.0, 0.3125, 1.0, 0.3125, 0.5, 0.3125, 0.5, 0.3125, 1.0, 0.2812, 1.0, 0.2812, 0.5, 0.2812, 0.5, 0.2812, 1.0, 0.25, 1.0, 0.25, 0.5, 0.25, 0.5, 0.25, 1.0, 0.2188, 1.0, 0.2188, 0.5, 0.2188, 0.5, 0.2188, 1.0, 0.1875, 1.0, 0.1875, 0.5, 0.1875, 0.5, 0.1875, 1.0, 0.1562, 1.0, 0.1562, 0.5, 0.1562, 0.5, 0.1562, 1.0, 0.125, 1.0, 0.125, 0.5, 0.125, 0.5, 0.125, 1.0, 0.09375, 1.0, 0.09375, 0.5, 0.09375, 0.5, 0.09375, 1.0, 0.0625, 1.0, 0.0625, 0.5, 0.2968, 0.4854, 0.25, 0.49, 0.2032, 0.4854, 0.1582, 0.4717, 0.1167, 0.4496, 0.08029, 0.4197, 0.05045, 0.3833, 0.02827, 0.3418, 0.01461, 0.2968, 0.01, 0.25, 0.01461, 0.2032, 0.02827, 0.1582, 0.05045, 0.1167, 0.08029, 0.08029, 0.1167, 0.05045, 0.1582, 0.02827, 0.2032, 0.01461, 0.25, 0.01, 0.2968, 0.01461, 0.3418, 0.02827, 0.3833, 0.05045, 0.4197, 0.08029, 0.4496, 0.1167, 0.4717, 0.1582, 0.4854, 0.2032, 0.49, 0.25, 0.4854, 0.2968, 0.4717, 0.3418, 0.4496, 0.3833, 0.4197, 0.4197, 0.3833, 0.4496, 0.3418, 0.4717, 0.0625, 0.5, 0.0625, 1.0, 0.03125, 1.0, 0.03125, 0.5, 0.03125, 0.5, 0.03125, 1.0, 0.0, 1.0, 0.0, 0.5, 0.75, 0.49, 0.7968, 0.4854, 0.8418, 0.4717, 0.8833, 0.4496, 0.9197, 0.4197, 0.9496, 0.3833, 0.9717, 0.3418, 0.9854, 0.2968, 0.99, 0.25, 0.9854, 0.2032, 0.9717, 0.1582, 0.9496, 0.1167, 0.9197, 0.08029, 0.8833, 0.05045, 0.8418, 0.02827, 0.7968, 0.01461, 0.75, 0.01, 0.7032, 0.01461, 0.6582, 0.02827, 0.6167, 0.05045, 0.5803, 0.08029, 0.5504, 0.1167, 0.5283, 0.1582, 0.5146, 0.2032, 0.51, 0.25, 0.5146, 0.2968, 0.5283, 0.3418, 0.5504, 0.3833, 0.5803, 0.4197, 0.6167, 0.4496, 0.6582, 0.4717, 0.7032, 0.4854])
me_cylinder_002.materials.append(mat_silver)
me_cylinder_002.use_remesh_fix_poles = True
me_cylinder_002.use_remesh_preserve_attributes = False
me_cylinder_002.update()

# ---- objects
ob_default_cube = bpy.data.objects.new('Default Cube', me_cube)
ob_pressing_box = bpy.data.objects.new('Pressing Box', me_cube_001)
ob_top_press = bpy.data.objects.new('Top Press', me_cylinder)
ob_crushing_thingy = bpy.data.objects.new('Crushing Thingy', me_cube_003)
ob_idk = bpy.data.objects.new('IDK', me_cube_002)
ob_bottom_press = bpy.data.objects.new('Bottom Press', me_cylinder_002)

# ---- transforms, parenting, visibility, modifiers, constraints
ob_default_cube.location = (0.0, 0.0, 2.261)
ob_default_cube.scale = (1.0, 0.3374, 1.555)
ob_default_cube.lock_rotations_4d = False
ob_default_cube.empty_display_type = 'ARROWS'
ob_default_cube.lineart.crease_threshold = 0.0
_m = ob_default_cube.modifiers.new('Mirror', 'MIRROR')
_m.use_clip = True
ob_pressing_box.location = (0.0, 0.0, 0.0)
ob_top_press.location = (0.3671, -0.3472, 2.697)
ob_top_press.scale = (0.1439, 0.1439, 0.2199)
ob_crushing_thingy.location = (0.0, -0.3853, 2.05)
ob_crushing_thingy.scale = (0.7067, 0.3485, 0.09357)
ob_idk.location = (-1.066, 0.1104, 2.538)
ob_idk.scale = (0.2485, 0.2485, 0.5668)
ob_bottom_press.location = (0.3671, -0.3472, 2.697)
ob_bottom_press.scale = (0.1439, 0.1439, 0.2199)

# ---- collection membership
col_collection.objects.link(ob_default_cube)
col_collection.objects.link(ob_pressing_box)
col_collection.objects.link(ob_top_press)
col_collection.objects.link(ob_crushing_thingy)
col_collection.objects.link(ob_idk)
col_collection.objects.link(ob_bottom_press)

# ---- scene / render settings (as saved in the file)
scene.frame_start = 1; scene.frame_end = 250; scene.frame_set(1)
scene.render.engine = 'BLENDER_EEVEE_NEXT'
scene.cycles.use_denoising = False
scene.cycles.samples = 128
scene.cycles.sampling_pattern = 'TABULATED_SOBOL'
scene.cycles.use_adaptive_sampling = False
scene.cycles.use_light_tree = False
scene.view_settings.view_transform = 'Filmic'
bpy.context.view_layer.update()

# ---- added for rendering (the .blend has no active camera and no usable light): camera, sun
cam_auto = bpy.data.cameras.new('AutoCamera')
cam_auto.lens = 50.0
cam_auto.sensor_width = 36.0
cam_auto.clip_end = 1000.0
ob_auto_camera = bpy.data.objects.new('AutoCamera', cam_auto)
scene.collection.objects.link(ob_auto_camera)
ob_auto_camera.location = (4.32628, -5.27527, 5.5092)
ob_auto_camera.rotation_euler = (1.09748, -7.21219e-08, 0.694738)
scene.camera = ob_auto_camera
light_auto_sun = bpy.data.lights.new('AutoSun', 'SUN')
light_auto_sun.energy = 3.0
light_auto_sun.angle = 0.0523599
ob_auto_sun = bpy.data.objects.new('AutoSun', light_auto_sun)
scene.collection.objects.link(ob_auto_sun)
ob_auto_sun.rotation_euler = (0.872665, 0.174533, 0.523599)
bpy.context.view_layer.update()
